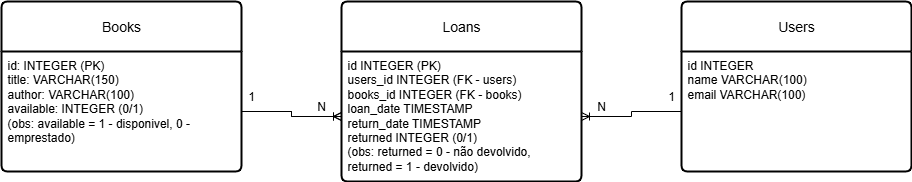

The diagram above was exported from draw.io. Its source (the exported page's mxGraphModel, read from the mxfile embedded in the PNG):
<mxGraphModel dx="860" dy="701" grid="1" gridSize="10" guides="1" tooltips="1" connect="1" arrows="1" fold="1" page="1" pageScale="1" pageWidth="827" pageHeight="1169" math="0" shadow="0">
  <root>
    <mxCell id="0" />
    <mxCell id="1" parent="0" />
    <mxCell id="_OYp2qTIwI-4WIukLEAx-1" value="Books" style="swimlane;childLayout=stackLayout;horizontal=1;startSize=50;horizontalStack=0;rounded=1;fontSize=14;fontStyle=0;strokeWidth=2;resizeParent=0;resizeLast=1;shadow=0;dashed=0;align=center;arcSize=4;whiteSpace=wrap;html=1;" vertex="1" parent="1">
      <mxGeometry x="100" y="120" width="240" height="170" as="geometry" />
    </mxCell>
    <mxCell id="_OYp2qTIwI-4WIukLEAx-2" value="id: INTEGER (PK)&lt;div&gt;title: VARCHAR(150)&lt;/div&gt;&lt;div&gt;author: VARCHAR(100)&lt;/div&gt;&lt;div&gt;available: INTEGER (0/1)&lt;/div&gt;&lt;div&gt;(obs: available = 1 - disponivel, 0 - emprestado)&lt;/div&gt;" style="align=left;strokeColor=none;fillColor=none;spacingLeft=4;spacingRight=4;fontSize=12;verticalAlign=top;resizable=0;rotatable=0;part=1;html=1;whiteSpace=wrap;" vertex="1" parent="_OYp2qTIwI-4WIukLEAx-1">
      <mxGeometry y="50" width="240" height="120" as="geometry" />
    </mxCell>
    <mxCell id="_OYp2qTIwI-4WIukLEAx-3" value="Users" style="swimlane;childLayout=stackLayout;horizontal=1;startSize=50;horizontalStack=0;rounded=1;fontSize=14;fontStyle=0;strokeWidth=2;resizeParent=0;resizeLast=1;shadow=0;dashed=0;align=center;arcSize=4;whiteSpace=wrap;html=1;" vertex="1" parent="1">
      <mxGeometry x="780" y="120" width="230" height="170" as="geometry" />
    </mxCell>
    <mxCell id="_OYp2qTIwI-4WIukLEAx-4" value="id INTEGER&lt;div&gt;name VARCHAR(100)&lt;/div&gt;&lt;div&gt;email VARCHAR(100)&lt;/div&gt;" style="align=left;strokeColor=none;fillColor=none;spacingLeft=4;spacingRight=4;fontSize=12;verticalAlign=top;resizable=0;rotatable=0;part=1;html=1;whiteSpace=wrap;" vertex="1" parent="_OYp2qTIwI-4WIukLEAx-3">
      <mxGeometry y="50" width="230" height="120" as="geometry" />
    </mxCell>
    <mxCell id="_OYp2qTIwI-4WIukLEAx-5" value="Loans" style="swimlane;childLayout=stackLayout;horizontal=1;startSize=50;horizontalStack=0;rounded=1;fontSize=14;fontStyle=0;strokeWidth=2;resizeParent=0;resizeLast=1;shadow=0;dashed=0;align=center;arcSize=4;whiteSpace=wrap;html=1;" vertex="1" parent="1">
      <mxGeometry x="440" y="120" width="240" height="180" as="geometry" />
    </mxCell>
    <mxCell id="_OYp2qTIwI-4WIukLEAx-6" value="id INTEGER (PK)&lt;div&gt;users_id INTEGER (FK - users)&lt;/div&gt;&lt;div&gt;books_id INTEGER (FK - books)&lt;/div&gt;&lt;div&gt;loan_date TIMESTAMP&lt;/div&gt;&lt;div&gt;return_date TIMESTAMP&lt;/div&gt;&lt;div&gt;returned INTEGER (0/1)&lt;/div&gt;&lt;div&gt;(obs: returned = 0 - não devolvido, returned = 1 - devolvido)&lt;/div&gt;" style="align=left;strokeColor=none;fillColor=none;spacingLeft=4;spacingRight=4;fontSize=12;verticalAlign=top;resizable=0;rotatable=0;part=1;html=1;whiteSpace=wrap;" vertex="1" parent="_OYp2qTIwI-4WIukLEAx-5">
      <mxGeometry y="50" width="240" height="130" as="geometry" />
    </mxCell>
    <mxCell id="_OYp2qTIwI-4WIukLEAx-10" style="edgeStyle=orthogonalEdgeStyle;rounded=0;orthogonalLoop=1;jettySize=auto;html=1;entryX=0;entryY=0.5;entryDx=0;entryDy=0;endArrow=ERoneToMany;endFill=0;" edge="1" parent="1" source="_OYp2qTIwI-4WIukLEAx-2" target="_OYp2qTIwI-4WIukLEAx-6">
      <mxGeometry relative="1" as="geometry" />
    </mxCell>
    <mxCell id="_OYp2qTIwI-4WIukLEAx-11" style="edgeStyle=orthogonalEdgeStyle;rounded=0;orthogonalLoop=1;jettySize=auto;html=1;entryX=1;entryY=0.5;entryDx=0;entryDy=0;endArrow=ERoneToMany;endFill=0;" edge="1" parent="1" source="_OYp2qTIwI-4WIukLEAx-4" target="_OYp2qTIwI-4WIukLEAx-6">
      <mxGeometry relative="1" as="geometry" />
    </mxCell>
    <mxCell id="_OYp2qTIwI-4WIukLEAx-12" value="" style="edgeStyle=orthogonalEdgeStyle;rounded=0;orthogonalLoop=1;jettySize=auto;html=1;endArrow=ERoneToMany;endFill=0;" edge="1" parent="1" source="_OYp2qTIwI-4WIukLEAx-2" target="_OYp2qTIwI-4WIukLEAx-6">
      <mxGeometry relative="1" as="geometry" />
    </mxCell>
    <mxCell id="_OYp2qTIwI-4WIukLEAx-13" value="1" style="text;strokeColor=none;align=center;fillColor=none;html=1;verticalAlign=middle;whiteSpace=wrap;rounded=0;" vertex="1" parent="1">
      <mxGeometry x="320" y="200" width="60" height="30" as="geometry" />
    </mxCell>
    <mxCell id="_OYp2qTIwI-4WIukLEAx-22" value="N" style="text;strokeColor=none;align=center;fillColor=none;html=1;verticalAlign=middle;whiteSpace=wrap;rounded=0;" vertex="1" parent="1">
      <mxGeometry x="390" y="210" width="60" height="30" as="geometry" />
    </mxCell>
    <mxCell id="_OYp2qTIwI-4WIukLEAx-23" value="N" style="text;strokeColor=none;align=center;fillColor=none;html=1;verticalAlign=middle;whiteSpace=wrap;rounded=0;" vertex="1" parent="1">
      <mxGeometry x="670" y="210" width="60" height="30" as="geometry" />
    </mxCell>
    <mxCell id="_OYp2qTIwI-4WIukLEAx-24" value="1" style="text;strokeColor=none;align=center;fillColor=none;html=1;verticalAlign=middle;whiteSpace=wrap;rounded=0;" vertex="1" parent="1">
      <mxGeometry x="740" y="200" width="60" height="30" as="geometry" />
    </mxCell>
  </root>
</mxGraphModel>